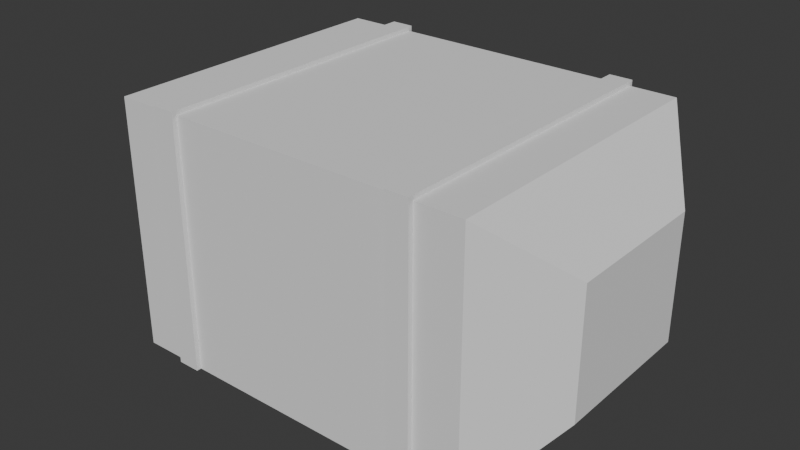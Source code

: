 # Source: haybale.blend  (saved by Blender 4.0.36; exported with 4.5.12 LTS)
import bpy
from mathutils import Matrix  # noqa: F401  (used for matrix-valued properties, if any)

bpy.ops.wm.read_factory_settings(use_empty=True)
scene = bpy.context.scene
scene.name = 'Scene'

# ---- collections
col_collection = bpy.data.collections.new('Collection'); scene.collection.children.link(col_collection)

# ---- world
world_world = bpy.data.worlds.new('World'); scene.world = world_world
world_world.use_nodes = True; world_world.node_tree.nodes.clear()
_N = world_world.node_tree.nodes; _L = world_world.node_tree.links
n0 = _N.new('ShaderNodeOutputWorld'); n0.name = 'World Output'; n0.location = (300, 300)
n1 = _N.new('ShaderNodeBackground'); n1.name = 'Background'; n1.location = (10, 300)
n1.inputs[0].default_value = (0.05088, 0.05088, 0.05088, 1.0)
_L.new(n1.outputs[0], n0.inputs[0])
n0.is_active_output = True
world_world.color = (0.05088, 0.05088, 0.05088)
world_world.use_sun_shadow = False
world_world.sun_shadow_jitter_overblur = 0.0

# ---- meshes
me_cube_001 = bpy.data.meshes.new('Cube.001')
me_cube_001.from_pydata([(-0.5731, -0.5352, -0.5855), (-0.5731, -0.5352, 0.5855), (-0.5731, 0.5352, -0.5855), (-0.5731, 0.5352, 0.5855), (0.5731, -0.5352, -0.5855), (0.5731, -0.5352, 0.5855), (0.5731, 0.5352, -0.5855), (0.5731, 0.5352, 0.5855), (-0.5731, 3.876e-10, -0.5855), (-0.5731, 3.876e-10, 0.5855), (0.5731, 3.876e-10, -0.5855), (0.5731, 3.876e-10, 0.5855), (-0.5731, 0.2676, 0.5855), (0.5731, 0.2676, -0.5855), (-0.5731, 0.2676, -0.5855), (0.5731, 0.2676, 0.5855), (-0.5731, -0.2676, -0.5855), (0.5731, -0.2676, 0.5855), (-0.5731, -0.2676, 0.5855), (0.5731, -0.2676, -0.5855), (-0.5731, -0.5352, -4.941e-07), (-0.5731, 0.5352, -4.941e-07), (0.5731, 0.5352, -4.941e-07), (0.5731, -0.5352, -4.941e-07), (0.7428, 0.2676, -4.941e-07), (-0.7428, 0.2676, -4.941e-07), (-0.7428, -0.2676, -4.941e-07), (0.7428, -0.2676, -4.941e-07), (-0.5731, -0.5352, 0.2927), (-0.5731, 0.5352, 0.2927), (0.5731, 0.5352, 0.2927), (0.5731, -0.5352, 0.2927), (0.7428, 3.876e-10, 0.2927), (-0.7428, 3.876e-10, 0.2927), (0.7428, 0.2676, 0.2927), (-0.7428, 0.2676, 0.2927), (-0.7428, -0.2676, 0.2927), (0.7428, -0.2676, 0.2927), (-0.5731, 0.5352, -0.2927), (0.5731, 0.5352, -0.2927), (0.5731, -0.5352, -0.2927), (0.7428, 3.876e-10, -0.2927), (-0.7428, 3.876e-10, -0.2927), (0.7428, 0.2676, -0.2927), (-0.7428, 0.2676, -0.2927), (-0.7428, -0.2676, -0.2927), (0.7428, -0.2676, -0.2927), (-0.5731, -0.5352, -0.2927), (0.0, 0.5352, -0.5855), (0.0, 0.5352, 0.5855), (0.0, -0.5352, -0.5855), (0.0, -0.5352, 0.5855), (-0.2866, 0.5352, -0.5855), (-0.2866, -0.5352, 0.5855), (-0.2866, 0.5352, 0.5855), (-0.2866, -0.5352, -0.5855), (0.2866, 0.5352, 0.5855), (0.2866, -0.5352, -0.5855), (0.2866, 0.5352, -0.5855), (0.2866, -0.5352, 0.5855), (0.4299, 0.5352, 0.5855), (0.4299, -0.5352, -0.5855), (0.4299, 3.876e-10, 0.5855), (0.4299, 0.2676, 0.5855), (0.4299, -0.2676, 0.5855), (0.4299, 0.5352, -4.941e-07), (0.4299, 0.5352, 0.2927), (0.4299, 0.5352, -0.2927), (0.4299, 0.5352, -0.5855), (0.4299, -0.5352, 0.5855), (0.4299, 3.876e-10, -0.5855), (0.4299, 0.2676, -0.5855), (0.4299, -0.2676, -0.5855), (0.4299, -0.5352, -4.941e-07), (0.4299, -0.5352, 0.2927), (0.4299, -0.5352, -0.2927), (-0.4299, 0.5352, -0.5855), (-0.4299, -0.5352, 0.5855), (-0.4299, 3.876e-10, -0.5855), (-0.4299, 0.2676, -0.5855), (-0.4299, -0.2676, -0.5855), (-0.4299, -0.5352, -4.941e-07), (-0.4299, -0.5352, 0.2927), (-0.4299, -0.5352, -0.2927), (-0.4299, 0.5352, 0.5855), (-0.4299, -0.5352, -0.5855), (-0.4299, 3.876e-10, 0.5855), (-0.4299, 0.2676, 0.5855), (-0.4299, -0.2676, 0.5855), (-0.4299, 0.5352, -4.941e-07), (-0.4299, 0.5352, 0.2927), (-0.4299, 0.5352, -0.2927), (-0.3582, 0.5352, 0.5855), (-0.3582, -0.5352, -0.5855), (-0.3582, 3.876e-10, 0.5855), (-0.3582, 0.2676, 0.5855), (-0.3582, -0.2676, 0.5855), (-0.3582, 0.5352, -4.941e-07), (-0.3582, 0.5352, 0.2927), (-0.3582, 0.5352, -0.2927), (-0.3582, 0.5352, -0.5855), (-0.3582, -0.5352, 0.5855), (-0.3582, 3.876e-10, -0.5855), (-0.3582, 0.2676, -0.5855), (-0.3582, -0.2676, -0.5855), (-0.3582, -0.5352, -4.941e-07), (-0.3582, -0.5352, 0.2927), (-0.3582, -0.5352, -0.2927), (0.3582, 0.5352, -0.5855), (0.3582, -0.5352, 0.5855), (0.3582, 3.876e-10, -0.5855), (0.3582, 0.2676, -0.5855), (0.3582, -0.2676, -0.5855), (0.3582, -0.5352, -4.941e-07), (0.3582, -0.5352, 0.2927), (0.3582, -0.5352, -0.2927), (0.3582, 0.5352, 0.5855), (0.3582, -0.5352, -0.5855), (0.3582, 3.876e-10, 0.5855), (0.3582, 0.2676, 0.5855), (0.3582, -0.2676, 0.5855), (0.3582, 0.5352, -4.941e-07), (0.3582, 0.5352, 0.2927), (0.3582, 0.5352, -0.2927), (0.3582, -0.5523, -0.5855), (0.4299, -0.5523, -0.5855), (0.4299, -0.5523, -0.2927), (0.4299, -0.5523, 0.2927), (0.4299, -0.5523, -4.941e-07), (0.4299, -0.5523, 0.5855), (-0.3582, -0.5523, 0.5855), (-0.4299, -0.5523, 0.5855), (-0.3582, -0.5523, -4.941e-07), (-0.4299, -0.5523, -4.941e-07), (-0.3582, -0.5523, 0.2927), (-0.4299, -0.5523, 0.2927), (-0.3582, -0.5523, -0.2927), (-0.4299, -0.5523, -0.2927), (-0.4299, -0.5523, -0.5855), (-0.3582, -0.5523, -0.5855), (0.3582, -0.5523, 0.5855), (0.3582, -0.5523, -4.941e-07), (0.3582, -0.5523, 0.2927), (0.3582, -0.5523, -0.2927), (0.3582, 0.5511, 0.5855), (0.4299, 0.5511, 0.5855), (0.3582, 0.5511, -4.941e-07), (0.4299, 0.5511, -4.941e-07), (0.3582, 0.5511, 0.2927), (0.4299, 0.5511, 0.2927), (0.3582, 0.5511, -0.2927), (0.4299, 0.5511, -0.2927), (0.4299, 0.5511, -0.5855), (-0.3582, 0.5511, -0.5855), (-0.4299, 0.5511, -0.5855), (-0.4299, 0.5511, -0.2927), (-0.4299, 0.5511, 0.2927), (-0.4299, 0.5511, -4.941e-07), (-0.4299, 0.5511, 0.5855), (-0.3582, 0.5511, 0.5855), (-0.3582, 0.5511, -4.941e-07), (-0.3582, 0.5511, 0.2927), (-0.3582, 0.5511, -0.2927), (0.3582, 0.5511, -0.5855), (0.3582, 0.5352, 0.6053), (0.4299, 0.5352, 0.6053), (0.3582, 3.876e-10, 0.6053), (0.4299, 3.876e-10, 0.6053), (0.3582, 0.2676, 0.6053), (0.4299, 0.2676, 0.6053), (0.3582, -0.2676, 0.6053), (0.4299, -0.2676, 0.6053), (0.3582, 0.5511, 0.6053), (0.4299, -0.5352, 0.6053), (-0.3582, -0.5352, 0.6053), (-0.4299, -0.5352, 0.6053), (-0.4299, 3.876e-10, 0.6053), (-0.4299, -0.2676, 0.6053), (-0.4299, 0.5352, 0.6053), (-0.4299, 0.2676, 0.6053), (-0.3582, 0.5352, 0.6053), (-0.3582, 3.876e-10, 0.6053), (-0.3582, 0.2676, 0.6053), (-0.3582, -0.2676, 0.6053), (0.3582, -0.5352, 0.6053), (-0.3582, -0.5523, 0.6053), (-0.4299, -0.5523, 0.6053), (0.4299, -0.5523, 0.6053), (0.3582, -0.5523, 0.6053), (0.4299, 0.5511, 0.6053), (-0.4299, 0.5511, 0.6053), (-0.3582, 0.5511, 0.6053)], [], [(46, 4, 19, 10, 13, 6, 43, 41), (62, 64, 69, 5, 17, 11, 15, 7, 60, 63), (35, 3, 29, 21, 38, 2, 44, 25), (2, 38, 21, 29, 3, 84, 90, 89, 91, 76), (28, 1, 36, 26, 45, 0, 47, 20), (51, 59, 109, 120, 118, 119, 116, 56, 49, 54, 92, 95, 94, 96, 101, 53), (37, 5, 31, 23, 40, 4, 46, 27), (97, 99, 100, 153, 162, 160, 161, 159, 92, 98), (50, 55, 93, 104, 102, 103, 100, 52, 48, 58, 108, 111, 110, 112, 117, 57), (48, 52, 100, 99, 97, 98, 92, 54, 49, 56, 116, 122, 121, 123, 108, 58), (129, 187, 188, 140, 142, 141, 143, 124, 125, 126, 128, 127), (166, 170, 184, 188, 187, 173, 171, 167, 169, 165, 189, 172, 164, 168), (144, 116, 164, 172), (4, 40, 23, 31, 5, 69, 74, 73, 75, 61), (66, 65, 67, 68, 152, 151, 147, 149, 145, 60), (18, 1, 77, 88, 86, 87, 84, 3, 12, 9), (120, 109, 184, 170, 166, 168, 164, 116, 119, 118), (66, 60, 7, 30, 22, 39, 6, 68, 67, 65), (82, 77, 1, 28, 20, 47, 0, 85, 83, 81), (78, 80, 85, 0, 16, 8, 14, 2, 76, 79), (25, 44, 42, 45, 26, 36, 33, 35), (130, 185, 186, 131, 135, 133, 137, 138, 139, 136, 132, 134), (15, 11, 17, 5, 37, 32, 34, 7), (70, 72, 61, 125, 124, 117, 112, 110, 111, 108, 163, 152, 68, 71), (107, 105, 106, 101, 130, 134, 132, 136, 139, 93), (77, 82, 81, 83, 85, 138, 137, 133, 135, 131), (75, 73, 74, 69, 129, 127, 128, 126, 125, 61), (176, 177, 175, 186, 185, 174, 183, 181, 182, 180, 191, 190, 178, 179), (122, 116, 144, 148, 146, 150, 163, 108, 123, 121), (84, 87, 86, 88, 77, 175, 177, 176, 179, 178), (154, 155, 157, 156, 158, 190, 191, 159, 161, 160, 162, 153), (76, 154, 153, 100, 103, 102, 104, 93, 139, 138, 85, 80, 78, 79), (130, 101, 174, 185), (113, 115, 117, 124, 143, 141, 142, 140, 109, 114), (63, 60, 145, 189, 165, 169, 167, 171, 173, 187, 129, 69, 64, 62), (96, 94, 95, 92, 180, 182, 181, 183, 174, 101), (158, 84, 178, 190), (109, 140, 188, 184), (92, 159, 191, 180), (163, 150, 146, 148, 144, 172, 189, 145, 149, 147, 151, 152), (77, 131, 186, 175), (90, 84, 158, 156, 157, 155, 154, 76, 91, 89), (50, 57, 117, 115, 113, 114, 109, 59, 51, 53, 101, 106, 105, 107, 93, 55), (18, 9, 12, 3, 35, 33, 36, 1), (44, 2, 14, 8, 16, 0, 45, 42), (19, 4, 61, 72, 70, 71, 68, 6, 13, 10), (27, 46, 41, 43, 24, 34, 32, 37), (30, 7, 34, 24, 43, 6, 39, 22)])
_uv = me_cube_001.uv_layers.new(name='UVMap')
_uv.uv.foreach_set('vector', [0.4375, 0.6875, 0.375, 0.75, 0.375, 0.6875, 0.375, 0.625, 0.375, 0.5625, 0.375, 0.5, 0.4375, 0.5625, 0.4375, 0.625, 0.6562, 0.625, 0.6562, 0.6875, 0.6562, 0.75, 0.625, 0.75, 0.625, 0.6875, 0.625, 0.625, 0.625, 0.5625, 0.625, 0.5, 0.6562, 0.5, 0.6562, 0.5625, 0.5625, 0.1875, 0.625, 0.25, 0.5625, 0.25, 0.5, 0.25, 0.4375, 0.25, 0.375, 0.25, 0.4375, 0.1875, 0.5, 0.1875, 0.375, 0.25, 0.4375, 0.25, 0.5, 0.25, 0.5625, 0.25, 0.625, 0.25, 0.625, 0.2812, 0.5625, 0.2812, 0.5, 0.2812, 0.4375, 0.2812, 0.375, 0.2812, 0.5625, 0.0, 0.625, 0.0, 0.5625, 0.0625, 0.5, 0.0625, 0.4375, 0.0625, 0.375, 0.0, 0.4375, 0.0, 0.5, 0.0, 0.75, 0.75, 0.6875, 0.75, 0.6719, 0.75, 0.6719, 0.6875, 0.6719, 0.625, 0.6719, 0.5625, 0.6719, 0.5, 0.6875, 0.5, 0.75, 0.5, 0.8125, 0.5, 0.8281, 0.5, 0.8281, 0.5625, 0.8281, 0.625, 0.8281, 0.6875, 0.8281, 0.75, 0.8125, 0.75, 0.5625, 0.6875, 0.625, 0.75, 0.5625, 0.75, 0.5, 0.75, 0.4375, 0.75, 0.375, 0.75, 0.4375, 0.6875, 0.5, 0.6875, 0.5, 0.2969, 0.4375, 0.2969, 0.375, 0.2969, 0.375, 0.2969, 0.4375, 0.2969, 0.5, 0.2969, 0.5625, 0.2969, 0.625, 0.2969, 0.625, 0.2969, 0.5625, 0.2969, 0.25, 0.75, 0.1875, 0.75, 0.1719, 0.75, 0.1719, 0.6875, 0.1719, 0.625, 0.1719, 0.5625, 0.1719, 0.5, 0.1875, 0.5, 0.25, 0.5, 0.3125, 0.5, 0.3281, 0.5, 0.3281, 0.5625, 0.3281, 0.625, 0.3281, 0.6875, 0.3281, 0.75, 0.3125, 0.75, 0.375, 0.375, 0.375, 0.3125, 0.375, 0.2969, 0.4375, 0.2969, 0.5, 0.2969, 0.5625, 0.2969, 0.625, 0.2969, 0.625, 0.3125, 0.625, 0.375, 0.625, 0.4375, 0.625, 0.4531, 0.5625, 0.4531, 0.5, 0.4531, 0.4375, 0.4531, 0.375, 0.4531, 0.375, 0.4375, 0.625, 0.7812, 0.625, 0.7812, 0.625, 0.7969, 0.625, 0.7969, 0.5625, 0.7969, 0.5, 0.7969, 0.4375, 0.7969, 0.375, 0.7969, 0.375, 0.7812, 0.4375, 0.7812, 0.5, 0.7812, 0.5625, 0.7812, 0.6719, 0.625, 0.6719, 0.6875, 0.6719, 0.75, 0.6719, 0.75, 0.6562, 0.75, 0.6562, 0.75, 0.6562, 0.6875, 0.6562, 0.625, 0.6562, 0.5625, 0.6562, 0.5, 0.6562, 0.5, 0.6719, 0.5, 0.6719, 0.5, 0.6719, 0.5625, 0.625, 0.4531, 0.625, 0.4531, 0.625, 0.4531, 0.625, 0.4531, 0.375, 0.75, 0.4375, 0.75, 0.5, 0.75, 0.5625, 0.75, 0.625, 0.75, 0.625, 0.7812, 0.5625, 0.7812, 0.5, 0.7812, 0.4375, 0.7812, 0.375, 0.7812, 0.5625, 0.4688, 0.5, 0.4688, 0.4375, 0.4688, 0.375, 0.4688, 0.375, 0.4688, 0.4375, 0.4688, 0.5, 0.4688, 0.5625, 0.4688, 0.625, 0.4688, 0.625, 0.4688, 0.875, 0.6875, 0.875, 0.75, 0.8438, 0.75, 0.8438, 0.6875, 0.8438, 0.625, 0.8438, 0.5625, 0.8438, 0.5, 0.875, 0.5, 0.875, 0.5625, 0.875, 0.625, 0.6719, 0.6875, 0.6719, 0.75, 0.6719, 0.75, 0.6719, 0.6875, 0.6719, 0.625, 0.6719, 0.5625, 0.6719, 0.5, 0.6719, 0.5, 0.6719, 0.5625, 0.6719, 0.625, 0.5625, 0.4688, 0.625, 0.4688, 0.625, 0.5, 0.5625, 0.5, 0.5, 0.5, 0.4375, 0.5, 0.375, 0.5, 0.375, 0.4688, 0.4375, 0.4688, 0.5, 0.4688, 0.5625, 0.9688, 0.625, 0.9688, 0.625, 1.0, 0.5625, 1.0, 0.5, 1.0, 0.4375, 1.0, 0.375, 1.0, 0.375, 0.9688, 0.4375, 0.9688, 0.5, 0.9688, 0.1562, 0.625, 0.1562, 0.6875, 0.1562, 0.75, 0.125, 0.75, 0.125, 0.6875, 0.125, 0.625, 0.125, 0.5625, 0.125, 0.5, 0.1562, 0.5, 0.1562, 0.5625, 0.5, 0.1875, 0.4375, 0.1875, 0.4375, 0.125, 0.4375, 0.0625, 0.5, 0.0625, 0.5625, 0.0625, 0.5625, 0.125, 0.5625, 0.1875, 0.625, 0.9531, 0.625, 0.9531, 0.625, 0.9688, 0.625, 0.9688, 0.5625, 0.9688, 0.5, 0.9688, 0.4375, 0.9688, 0.375, 0.9688, 0.375, 0.9531, 0.4375, 0.9531, 0.5, 0.9531, 0.5625, 0.9531, 0.625, 0.5625, 0.625, 0.625, 0.625, 0.6875, 0.625, 0.75, 0.5625, 0.6875, 0.5625, 0.625, 0.5625, 0.5625, 0.625, 0.5, 0.3438, 0.625, 0.3438, 0.6875, 0.3438, 0.75, 0.3438, 0.75, 0.3281, 0.75, 0.3281, 0.75, 0.3281, 0.6875, 0.3281, 0.625, 0.3281, 0.5625, 0.3281, 0.5, 0.3281, 0.5, 0.3438, 0.5, 0.3438, 0.5, 0.3438, 0.5625, 0.4375, 0.9531, 0.5, 0.9531, 0.5625, 0.9531, 0.625, 0.9531, 0.625, 0.9531, 0.5625, 0.9531, 0.5, 0.9531, 0.4375, 0.9531, 0.375, 0.9531, 0.375, 0.9531, 0.625, 0.9688, 0.5625, 0.9688, 0.5, 0.9688, 0.4375, 0.9688, 0.375, 0.9688, 0.375, 0.9688, 0.4375, 0.9688, 0.5, 0.9688, 0.5625, 0.9688, 0.625, 0.9688, 0.4375, 0.7812, 0.5, 0.7812, 0.5625, 0.7812, 0.625, 0.7812, 0.625, 0.7812, 0.5625, 0.7812, 0.5, 0.7812, 0.4375, 0.7812, 0.375, 0.7812, 0.375, 0.7812, 0.8438, 0.625, 0.8438, 0.6875, 0.8438, 0.75, 0.8438, 0.75, 0.8281, 0.75, 0.8281, 0.75, 0.8281, 0.6875, 0.8281, 0.625, 0.8281, 0.5625, 0.8281, 0.5, 0.8281, 0.5, 0.8438, 0.5, 0.8438, 0.5, 0.8438, 0.5625, 0.5625, 0.4531, 0.625, 0.4531, 0.625, 0.4531, 0.5625, 0.4531, 0.5, 0.4531, 0.4375, 0.4531, 0.375, 0.4531, 0.375, 0.4531, 0.4375, 0.4531, 0.5, 0.4531, 0.8438, 0.5, 0.8438, 0.5625, 0.8438, 0.625, 0.8438, 0.6875, 0.8438, 0.75, 0.8438, 0.75, 0.8438, 0.6875, 0.8438, 0.625, 0.8438, 0.5625, 0.8438, 0.5, 0.375, 0.2812, 0.4375, 0.2812, 0.5, 0.2812, 0.5625, 0.2812, 0.625, 0.2812, 0.625, 0.2812, 0.625, 0.2969, 0.625, 0.2969, 0.5625, 0.2969, 0.5, 0.2969, 0.4375, 0.2969, 0.375, 0.2969, 0.1562, 0.5, 0.1562, 0.5, 0.1719, 0.5, 0.1719, 0.5, 0.1719, 0.5625, 0.1719, 0.625, 0.1719, 0.6875, 0.1719, 0.75, 0.1719, 0.75, 0.1562, 0.75, 0.1562, 0.75, 0.1562, 0.6875, 0.1562, 0.625, 0.1562, 0.5625, 0.625, 0.9531, 0.625, 0.9531, 0.625, 0.9531, 0.625, 0.9531, 0.5, 0.7969, 0.4375, 0.7969, 0.375, 0.7969, 0.375, 0.7969, 0.4375, 0.7969, 0.5, 0.7969, 0.5625, 0.7969, 0.625, 0.7969, 0.625, 0.7969, 0.5625, 0.7969, 0.6562, 0.5625, 0.625, 0.4688, 0.625, 0.4688, 0.625, 0.4688, 0.6562, 0.5, 0.6562, 0.5625, 0.6562, 0.625, 0.6562, 0.6875, 0.625, 0.7812, 0.625, 0.7812, 0.625, 0.7812, 0.6562, 0.75, 0.6562, 0.6875, 0.6562, 0.625, 0.8281, 0.6875, 0.8281, 0.625, 0.8281, 0.5625, 0.8281, 0.5, 0.8281, 0.5, 0.8281, 0.5625, 0.8281, 0.625, 0.8281, 0.6875, 0.8281, 0.75, 0.8281, 0.75, 0.625, 0.2812, 0.625, 0.2812, 0.625, 0.2812, 0.625, 0.2812, 0.625, 0.7969, 0.625, 0.7969, 0.625, 0.7969, 0.625, 0.7969, 0.625, 0.2969, 0.625, 0.2969, 0.625, 0.2969, 0.625, 0.2969, 0.375, 0.4531, 0.4375, 0.4531, 0.5, 0.4531, 0.5625, 0.4531, 0.625, 0.4531, 0.625, 0.4531, 0.625, 0.4688, 0.625, 0.4688, 0.5625, 0.4688, 0.5, 0.4688, 0.4375, 0.4688, 0.375, 0.4688, 0.625, 0.9688, 0.625, 0.9688, 0.625, 0.9688, 0.625, 0.9688, 0.5625, 0.2812, 0.625, 0.2812, 0.625, 0.2812, 0.5625, 0.2812, 0.5, 0.2812, 0.4375, 0.2812, 0.375, 0.2812, 0.375, 0.2812, 0.4375, 0.2812, 0.5, 0.2812, 0.375, 0.875, 0.375, 0.8125, 0.375, 0.7969, 0.4375, 0.7969, 0.5, 0.7969, 0.5625, 0.7969, 0.625, 0.7969, 0.625, 0.8125, 0.625, 0.875, 0.625, 0.9375, 0.625, 0.9531, 0.5625, 0.9531, 0.5, 0.9531, 0.4375, 0.9531, 0.375, 0.9531, 0.375, 0.9375, 0.625, 0.0625, 0.625, 0.125, 0.625, 0.1875, 0.625, 0.25, 0.5625, 0.1875, 0.5625, 0.125, 0.5625, 0.0625, 0.625, 0.0, 0.4375, 0.1875, 0.375, 0.25, 0.375, 0.1875, 0.375, 0.125, 0.375, 0.0625, 0.375, 0.0, 0.4375, 0.0625, 0.4375, 0.125, 0.375, 0.6875, 0.375, 0.75, 0.3438, 0.75, 0.3438, 0.6875, 0.3438, 0.625, 0.3438, 0.5625, 0.3438, 0.5, 0.375, 0.5, 0.375, 0.5625, 0.375, 0.625, 0.5, 0.6875, 0.4375, 0.6875, 0.4375, 0.625, 0.4375, 0.5625, 0.5, 0.5625, 0.5625, 0.5625, 0.5625, 0.625, 0.5625, 0.6875, 0.5625, 0.5, 0.625, 0.5, 0.5625, 0.5625, 0.5, 0.5625, 0.4375, 0.5625, 0.375, 0.5, 0.4375, 0.5, 0.5, 0.5])
me_cube_001.update()

# ---- objects
ob_cube = bpy.data.objects.new('Cube', me_cube_001)

# ---- transforms, parenting, visibility, modifiers, constraints
ob_cube.location = (0.0, 0.0, 0.6583)
ob_cube.scale = (1.0, 0.8825, 0.6715)

# ---- collection membership
col_collection.objects.link(ob_cube)

# ---- scene / render settings (as saved in the file)
scene.frame_start = 1; scene.frame_end = 250; scene.frame_set(1)
scene.render.engine = 'BLENDER_EEVEE_NEXT'
scene.cycles.sampling_pattern = 'TABULATED_SOBOL'
bpy.context.view_layer.update()

# ---- added for rendering (the .blend has no active camera and no usable light): camera, sun
cam_auto = bpy.data.cameras.new('AutoCamera')
cam_auto.lens = 50.0
cam_auto.sensor_width = 36.0
cam_auto.clip_end = 1000.0
ob_auto_camera = bpy.data.objects.new('AutoCamera', cam_auto)
scene.collection.objects.link(ob_auto_camera)
ob_auto_camera.location = (1.80224, -2.16323, 2.1068)
ob_auto_camera.rotation_euler = (1.09748, -7.21219e-08, 0.694738)
scene.camera = ob_auto_camera
light_auto_sun = bpy.data.lights.new('AutoSun', 'SUN')
light_auto_sun.energy = 3.0
light_auto_sun.angle = 0.0523599
ob_auto_sun = bpy.data.objects.new('AutoSun', light_auto_sun)
scene.collection.objects.link(ob_auto_sun)
ob_auto_sun.rotation_euler = (0.872665, 0.174533, 0.523599)
bpy.context.view_layer.update()
